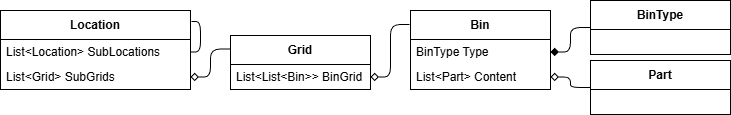

The diagram above was exported from draw.io. Its source (the exported page's mxGraphModel, read from the mxfile embedded in the PNG):
<mxGraphModel dx="1086" dy="535" grid="1" gridSize="10" guides="1" tooltips="1" connect="1" arrows="1" fold="1" page="1" pageScale="1" pageWidth="827" pageHeight="1169" math="0" shadow="0">
  <root>
    <mxCell id="0" />
    <mxCell id="1" parent="0" />
    <mxCell id="2" value="Location" style="swimlane;fontStyle=1;align=center;verticalAlign=middle;childLayout=stackLayout;horizontal=1;startSize=29;horizontalStack=0;resizeParent=1;resizeParentMax=0;resizeLast=0;collapsible=0;marginBottom=0;html=1;whiteSpace=wrap;" parent="1" vertex="1">
      <mxGeometry x="10" y="110" width="190" height="79" as="geometry" />
    </mxCell>
    <mxCell id="5" value="List&amp;lt;Location&amp;gt; SubLocations" style="text;html=1;strokeColor=none;fillColor=none;align=left;verticalAlign=middle;spacingLeft=4;spacingRight=4;overflow=hidden;rotatable=0;points=[[0,0.5],[1,0.5]];portConstraint=eastwest;whiteSpace=wrap;" parent="2" vertex="1">
      <mxGeometry y="29" width="190" height="25" as="geometry" />
    </mxCell>
    <mxCell id="4" value="List&amp;lt;Grid&amp;gt; SubGrids" style="text;html=1;strokeColor=none;fillColor=none;align=left;verticalAlign=middle;spacingLeft=4;spacingRight=4;overflow=hidden;rotatable=0;points=[[0,0.5],[1,0.5]];portConstraint=eastwest;whiteSpace=wrap;" parent="2" vertex="1">
      <mxGeometry y="54" width="190" height="25" as="geometry" />
    </mxCell>
    <mxCell id="20" style="edgeStyle=orthogonalEdgeStyle;html=1;exitX=1;exitY=0.5;exitDx=0;exitDy=0;entryX=1.005;entryY=0.139;entryDx=0;entryDy=0;entryPerimeter=0;endArrow=none;endFill=0;" parent="2" source="5" target="2" edge="1">
      <mxGeometry relative="1" as="geometry" />
    </mxCell>
    <mxCell id="6" value="Bin" style="swimlane;fontStyle=1;align=center;verticalAlign=middle;childLayout=stackLayout;horizontal=1;startSize=29;horizontalStack=0;resizeParent=1;resizeParentMax=0;resizeLast=0;collapsible=0;marginBottom=0;html=1;whiteSpace=wrap;" parent="1" vertex="1">
      <mxGeometry x="420" y="110" width="140" height="79" as="geometry" />
    </mxCell>
    <mxCell id="8" value="BinType Type" style="text;html=1;strokeColor=none;fillColor=none;align=left;verticalAlign=middle;spacingLeft=4;spacingRight=4;overflow=hidden;rotatable=0;points=[[0,0.5],[1,0.5]];portConstraint=eastwest;whiteSpace=wrap;" parent="6" vertex="1">
      <mxGeometry y="29" width="140" height="25" as="geometry" />
    </mxCell>
    <mxCell id="19" value="List&amp;lt;Part&amp;gt; Content" style="text;html=1;strokeColor=none;fillColor=none;align=left;verticalAlign=middle;spacingLeft=4;spacingRight=4;overflow=hidden;rotatable=0;points=[[0,0.5],[1,0.5]];portConstraint=eastwest;whiteSpace=wrap;" parent="6" vertex="1">
      <mxGeometry y="54" width="140" height="25" as="geometry" />
    </mxCell>
    <mxCell id="9" value="Grid" style="swimlane;fontStyle=1;align=center;verticalAlign=middle;childLayout=stackLayout;horizontal=1;startSize=29;horizontalStack=0;resizeParent=1;resizeParentMax=0;resizeLast=0;collapsible=0;marginBottom=0;html=1;whiteSpace=wrap;" parent="1" vertex="1">
      <mxGeometry x="240" y="135" width="140" height="54" as="geometry" />
    </mxCell>
    <mxCell id="11" value="List&amp;lt;List&amp;lt;Bin&amp;gt;&amp;gt; BinGrid" style="text;html=1;strokeColor=none;fillColor=none;align=left;verticalAlign=middle;spacingLeft=4;spacingRight=4;overflow=hidden;rotatable=0;points=[[0,0.5],[1,0.5]];portConstraint=eastwest;whiteSpace=wrap;" parent="9" vertex="1">
      <mxGeometry y="29" width="140" height="25" as="geometry" />
    </mxCell>
    <mxCell id="12" value="Part" style="swimlane;fontStyle=1;align=center;verticalAlign=middle;childLayout=stackLayout;horizontal=1;startSize=29;horizontalStack=0;resizeParent=1;resizeParentMax=0;resizeLast=0;collapsible=0;marginBottom=0;html=1;whiteSpace=wrap;" parent="1" vertex="1">
      <mxGeometry x="600" y="160" width="140" height="54" as="geometry" />
    </mxCell>
    <mxCell id="15" value="BinType" style="swimlane;fontStyle=1;align=center;verticalAlign=middle;childLayout=stackLayout;horizontal=1;startSize=29;horizontalStack=0;resizeParent=1;resizeParentMax=0;resizeLast=0;collapsible=0;marginBottom=0;html=1;whiteSpace=wrap;" parent="1" vertex="1">
      <mxGeometry x="600" y="100" width="140" height="54" as="geometry" />
    </mxCell>
    <mxCell id="18" style="edgeStyle=orthogonalEdgeStyle;html=1;exitX=1;exitY=0.5;exitDx=0;exitDy=0;entryX=0;entryY=0.25;entryDx=0;entryDy=0;endArrow=none;endFill=0;startArrow=diamond;startFill=0;" parent="1" source="4" target="9" edge="1">
      <mxGeometry relative="1" as="geometry" />
    </mxCell>
    <mxCell id="21" style="edgeStyle=orthogonalEdgeStyle;html=1;exitX=1;exitY=0.5;exitDx=0;exitDy=0;entryX=-0.007;entryY=0.177;entryDx=0;entryDy=0;entryPerimeter=0;endArrow=none;endFill=0;startArrow=diamond;startFill=0;" parent="1" source="11" target="6" edge="1">
      <mxGeometry relative="1" as="geometry" />
    </mxCell>
    <mxCell id="22" style="edgeStyle=orthogonalEdgeStyle;html=1;exitX=1;exitY=0.5;exitDx=0;exitDy=0;entryX=0;entryY=0.5;entryDx=0;entryDy=0;endArrow=none;endFill=0;strokeWidth=1;startArrow=diamond;startFill=1;" parent="1" source="8" target="15" edge="1">
      <mxGeometry relative="1" as="geometry" />
    </mxCell>
    <mxCell id="23" style="edgeStyle=orthogonalEdgeStyle;html=1;exitX=1;exitY=0.5;exitDx=0;exitDy=0;entryX=0;entryY=0.5;entryDx=0;entryDy=0;startArrow=diamond;startFill=0;endArrow=none;endFill=0;" parent="1" source="19" target="12" edge="1">
      <mxGeometry relative="1" as="geometry" />
    </mxCell>
  </root>
</mxGraphModel>